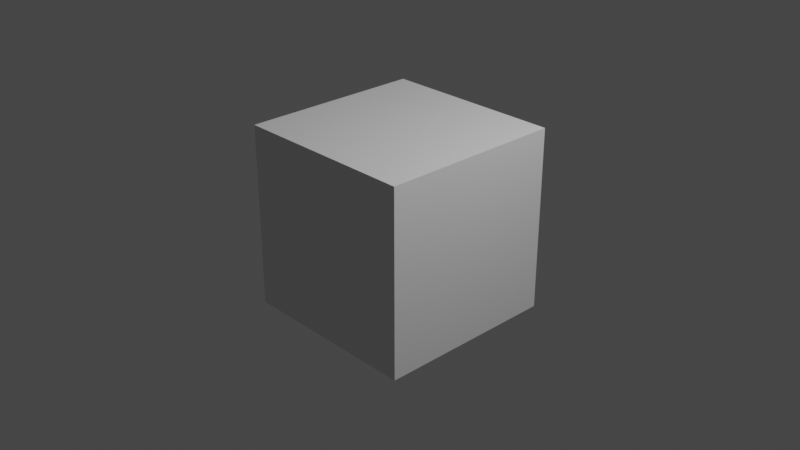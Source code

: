 # Source: gmsh_test_2.blend  (saved by Blender 3.4.6; exported with 4.5.12 LTS)
import bpy
from mathutils import Matrix  # noqa: F401  (used for matrix-valued properties, if any)

bpy.ops.wm.read_factory_settings(use_empty=True)
scene = bpy.context.scene
scene.name = 'Scene'

# ---- collections
col_collection = bpy.data.collections.new('Collection'); scene.collection.children.link(col_collection)

# ---- materials (node trees are filled in below, after node groups)
mat_material = bpy.data.materials.new('Material')
mat_material.alpha_threshold = 0.0
mat_material.use_transparent_shadow = False
mat_material.roughness = 0.5
mat_material.line_color = (0.0, 0.0, 0.0, 1.0)

# ---- material node trees
mat_material.use_nodes = True; mat_material.node_tree.nodes.clear()
_N = mat_material.node_tree.nodes; _L = mat_material.node_tree.links
n0 = _N.new('ShaderNodeOutputMaterial'); n0.name = 'Material Output'; n0.location = (300, 300)
n1 = _N.new('ShaderNodeBsdfPrincipled'); n1.name = 'Principled BSDF'; n1.location = (10, 300)
n1.distribution = 'GGX'
n1.subsurface_method = 'RANDOM_WALK_SKIN'
n1.inputs[3].default_value = 1.45
n1.inputs[27].default_value = (0.0, 0.0, 0.0, 1.0)
n1.inputs[28].default_value = 1.0
_L.new(n1.outputs[0], n0.inputs[0])
n0.is_active_output = True

# ---- world
world_world = bpy.data.worlds.new('World'); scene.world = world_world
world_world.use_nodes = True; world_world.node_tree.nodes.clear()
_N = world_world.node_tree.nodes; _L = world_world.node_tree.links
n0 = _N.new('ShaderNodeOutputWorld'); n0.name = 'World Output'; n0.location = (300, 300)
n1 = _N.new('ShaderNodeBackground'); n1.name = 'Background'; n1.location = (10, 300)
n1.inputs[0].default_value = (0.05088, 0.05088, 0.05088, 1.0)
_L.new(n1.outputs[0], n0.inputs[0])
n0.is_active_output = True
world_world.color = (0.05088, 0.05088, 0.05088)
world_world.use_sun_shadow = False
world_world.sun_shadow_jitter_overblur = 0.0

# ---- cameras
cam_camera = bpy.data.cameras.new('Camera')
cam_camera.clip_end = 100.0
cam_camera.ortho_scale = 7.314

# ---- lights
light_light = bpy.data.lights.new('Light', 'POINT')
light_light.transmission_factor = 0.0
light_light.energy = 1000.0
light_light.shadow_soft_size = 0.1
light_light.shadow_maximum_resolution = 0.006
light_light.use_absolute_resolution = True

# ---- meshes
me_cube = bpy.data.meshes.new('Cube')
me_cube.from_pydata([(1.0, 1.0, 1.0), (1.0, 1.0, -1.0), (1.0, -1.0, 1.0), (1.0, -1.0, -1.0), (-1.0, 1.0, 1.0), (-1.0, 1.0, -1.0), (-1.0, -1.0, 1.0), (-1.0, -1.0, -1.0)], [], [(0, 4, 6, 2), (3, 2, 6, 7), (7, 6, 4, 5), (5, 1, 3, 7), (1, 0, 2, 3), (5, 4, 0, 1)])
_uv = me_cube.uv_layers.new(name='UVMap')
_uv.uv.foreach_set('vector', [0.625, 0.5, 0.875, 0.5, 0.875, 0.75, 0.625, 0.75, 0.375, 0.75, 0.625, 0.75, 0.625, 1.0, 0.375, 1.0, 0.375, 0.0, 0.625, 0.0, 0.625, 0.25, 0.375, 0.25, 0.125, 0.5, 0.375, 0.5, 0.375, 0.75, 0.125, 0.75, 0.375, 0.5, 0.625, 0.5, 0.625, 0.75, 0.375, 0.75, 0.375, 0.25, 0.625, 0.25, 0.625, 0.5, 0.375, 0.5])
me_cube.materials.append(mat_material)
me_cube.use_mirror_vertex_groups = False
me_cube.update()

# ---- objects
ob_cube = bpy.data.objects.new('Cube', me_cube)
ob_light = bpy.data.objects.new('Light', light_light)
ob_camera = bpy.data.objects.new('Camera', cam_camera)

# ---- transforms, parenting, visibility, modifiers, constraints
ob_cube.location = (0.0, 0.0, 0.0)
ob_cube.lock_rotations_4d = False
ob_cube.empty_display_type = 'ARROWS'
ob_cube.lineart.crease_threshold = 0.0
ob_light.location = (4.076, 1.005, 5.904)
ob_light.rotation_euler = (0.6503, 0.05522, 1.866)
ob_light.lock_rotations_4d = False
ob_light.empty_display_type = 'ARROWS'
ob_light.color = (0.0, 0.0, 0.0, 0.0)
ob_light.lineart.crease_threshold = 0.0
ob_camera.location = (7.359, -6.926, 4.958)
ob_camera.rotation_euler = (1.109, 0.0, 0.8149)
ob_camera.lock_rotations_4d = False
ob_camera.empty_display_type = 'ARROWS'
ob_camera.color = (0.0, 0.0, 0.0, 0.0)
ob_camera.display_type = 'WIRE'
ob_camera.lineart.crease_threshold = 0.0

# ---- collection membership
col_collection.objects.link(ob_cube)
col_collection.objects.link(ob_light)
col_collection.objects.link(ob_camera)

# ---- scene / render settings (as saved in the file)
scene.camera = ob_camera
scene.frame_start = 1; scene.frame_end = 250; scene.frame_set(1)
scene.render.engine = 'BLENDER_EEVEE_NEXT'
scene.cycles.sampling_pattern = 'TABULATED_SOBOL'
scene.cycles.use_light_tree = False
scene.view_settings.view_transform = 'Filmic'
bpy.context.view_layer.update()
